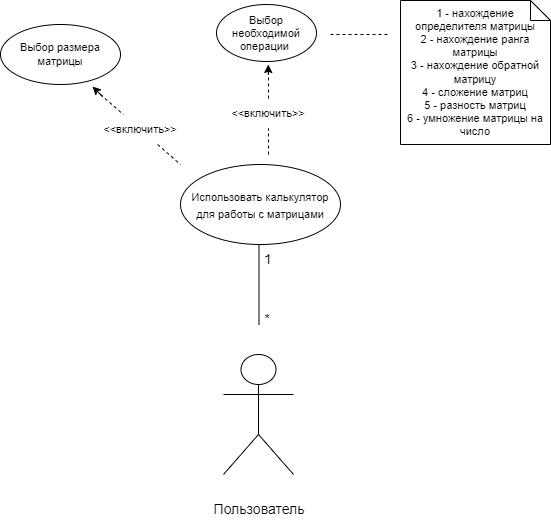

The diagram above was exported from draw.io. Its source (the exported page's mxGraphModel, read from the mxfile embedded in the PNG):
<mxGraphModel dx="1039" dy="547" grid="1" gridSize="10" guides="1" tooltips="1" connect="1" arrows="1" fold="1" page="1" pageScale="1" pageWidth="1169" pageHeight="1654" math="0" shadow="0">
  <root>
    <mxCell id="0" />
    <mxCell id="1" parent="0" />
    <mxCell id="NFsiplp2wYQer8IULAcK-1" value="Actor" style="shape=umlActor;verticalLabelPosition=bottom;verticalAlign=top;html=1;outlineConnect=0;fontColor=#FFFFFF;" vertex="1" parent="1">
      <mxGeometry x="533" y="1140" width="70" height="120" as="geometry" />
    </mxCell>
    <mxCell id="NFsiplp2wYQer8IULAcK-2" value="&lt;font style=&quot;font-size: 14px&quot;&gt;Пользователь&lt;/font&gt;" style="text;html=1;strokeColor=none;fillColor=none;align=center;verticalAlign=middle;whiteSpace=wrap;rounded=0;fontColor=#000000;" vertex="1" parent="1">
      <mxGeometry x="539" y="1280" width="60" height="30" as="geometry" />
    </mxCell>
    <mxCell id="NFsiplp2wYQer8IULAcK-3" value="" style="endArrow=none;html=1;rounded=0;fontColor=#000000;" edge="1" parent="1">
      <mxGeometry width="50" height="50" relative="1" as="geometry">
        <mxPoint x="568.5" y="1110" as="sourcePoint" />
        <mxPoint x="568.5" y="1030" as="targetPoint" />
      </mxGeometry>
    </mxCell>
    <mxCell id="NFsiplp2wYQer8IULAcK-5" value="*" style="text;html=1;strokeColor=none;fillColor=none;align=center;verticalAlign=middle;whiteSpace=wrap;rounded=0;fontSize=14;fontColor=#000000;" vertex="1" parent="1">
      <mxGeometry x="547" y="1090" width="60" height="30" as="geometry" />
    </mxCell>
    <mxCell id="NFsiplp2wYQer8IULAcK-6" value="1" style="text;html=1;strokeColor=none;fillColor=none;align=center;verticalAlign=middle;whiteSpace=wrap;rounded=0;fontSize=14;fontColor=#000000;" vertex="1" parent="1">
      <mxGeometry x="548" y="1030" width="60" height="30" as="geometry" />
    </mxCell>
    <mxCell id="NFsiplp2wYQer8IULAcK-7" value="&lt;font style=&quot;font-size: 11px&quot;&gt;Использовать калькулятор для работы с матрицами&lt;/font&gt;" style="ellipse;whiteSpace=wrap;html=1;fontSize=14;fontColor=#000000;" vertex="1" parent="1">
      <mxGeometry x="490" y="950" width="160" height="80" as="geometry" />
    </mxCell>
    <mxCell id="NFsiplp2wYQer8IULAcK-10" value="" style="endArrow=none;dashed=1;html=1;rounded=0;fontSize=11;fontColor=#000000;startArrow=none;" edge="1" parent="1" source="NFsiplp2wYQer8IULAcK-12">
      <mxGeometry width="50" height="50" relative="1" as="geometry">
        <mxPoint x="410" y="880" as="sourcePoint" />
        <mxPoint x="490" y="950" as="targetPoint" />
      </mxGeometry>
    </mxCell>
    <mxCell id="NFsiplp2wYQer8IULAcK-12" value="&amp;lt;&amp;lt;включить&amp;gt;&amp;gt;" style="text;html=1;strokeColor=none;fillColor=none;align=center;verticalAlign=middle;whiteSpace=wrap;rounded=0;fontSize=11;fontColor=#000000;" vertex="1" parent="1">
      <mxGeometry x="420" y="900" width="60" height="30" as="geometry" />
    </mxCell>
    <mxCell id="NFsiplp2wYQer8IULAcK-13" value="" style="endArrow=none;dashed=1;html=1;rounded=0;fontSize=11;fontColor=#000000;" edge="1" parent="1" target="NFsiplp2wYQer8IULAcK-12">
      <mxGeometry width="50" height="50" relative="1" as="geometry">
        <mxPoint x="410" y="880" as="sourcePoint" />
        <mxPoint x="490" y="950" as="targetPoint" />
      </mxGeometry>
    </mxCell>
    <mxCell id="NFsiplp2wYQer8IULAcK-14" value="" style="endArrow=classic;html=1;rounded=0;fontSize=11;fontColor=#000000;" edge="1" parent="1">
      <mxGeometry width="50" height="50" relative="1" as="geometry">
        <mxPoint x="412" y="882" as="sourcePoint" />
        <mxPoint x="402" y="872" as="targetPoint" />
      </mxGeometry>
    </mxCell>
    <mxCell id="NFsiplp2wYQer8IULAcK-15" value="Выбор размера матрицы" style="ellipse;whiteSpace=wrap;html=1;fontSize=11;fontColor=#000000;" vertex="1" parent="1">
      <mxGeometry x="310" y="810" width="120" height="60" as="geometry" />
    </mxCell>
    <mxCell id="NFsiplp2wYQer8IULAcK-20" value="" style="endArrow=none;dashed=1;html=1;rounded=0;fontSize=11;fontColor=#000000;startArrow=none;" edge="1" parent="1" source="NFsiplp2wYQer8IULAcK-17">
      <mxGeometry width="50" height="50" relative="1" as="geometry">
        <mxPoint x="655" y="960" as="sourcePoint" />
        <mxPoint x="578" y="850" as="targetPoint" />
      </mxGeometry>
    </mxCell>
    <mxCell id="NFsiplp2wYQer8IULAcK-17" value="&amp;lt;&amp;lt;включить&amp;gt;&amp;gt;" style="text;html=1;strokeColor=none;fillColor=none;align=center;verticalAlign=middle;whiteSpace=wrap;rounded=0;fontSize=11;fontColor=#000000;" vertex="1" parent="1">
      <mxGeometry x="548" y="884" width="60" height="30" as="geometry" />
    </mxCell>
    <mxCell id="NFsiplp2wYQer8IULAcK-21" value="" style="endArrow=none;dashed=1;html=1;rounded=0;fontSize=11;fontColor=#000000;entryX=0.5;entryY=1;entryDx=0;entryDy=0;" edge="1" parent="1" target="NFsiplp2wYQer8IULAcK-17">
      <mxGeometry width="50" height="50" relative="1" as="geometry">
        <mxPoint x="578" y="940" as="sourcePoint" />
        <mxPoint x="574.3065573770493" y="914" as="targetPoint" />
      </mxGeometry>
    </mxCell>
    <mxCell id="NFsiplp2wYQer8IULAcK-22" value="" style="endArrow=classic;html=1;rounded=0;fontSize=11;fontColor=#000000;" edge="1" parent="1">
      <mxGeometry width="50" height="50" relative="1" as="geometry">
        <mxPoint x="577.76" y="860" as="sourcePoint" />
        <mxPoint x="577.76" y="850" as="targetPoint" />
        <Array as="points">
          <mxPoint x="577.76" y="860" />
        </Array>
      </mxGeometry>
    </mxCell>
    <mxCell id="NFsiplp2wYQer8IULAcK-24" value="Выбор&lt;br&gt;необходимой операции&amp;nbsp;" style="ellipse;whiteSpace=wrap;html=1;fontSize=11;fontColor=#000000;" vertex="1" parent="1">
      <mxGeometry x="526" y="790" width="100" height="57" as="geometry" />
    </mxCell>
    <mxCell id="NFsiplp2wYQer8IULAcK-26" value="&lt;div&gt;1 - нахождение определителя матрицы&lt;/div&gt;&lt;div&gt;2 - нахождение ранга матрицы&lt;/div&gt;&lt;div&gt;3 - нахождение обратной матрицу&lt;/div&gt;&lt;div&gt;4 - сложение матриц&lt;/div&gt;&lt;div&gt;5 - разность матриц&lt;/div&gt;&lt;div&gt;6 - умножение матрицы на число&lt;/div&gt;" style="shape=note;size=20;whiteSpace=wrap;html=1;fontSize=11;fontColor=#000000;" vertex="1" parent="1">
      <mxGeometry x="710" y="786" width="150" height="144" as="geometry" />
    </mxCell>
    <mxCell id="NFsiplp2wYQer8IULAcK-27" value="" style="endArrow=none;dashed=1;html=1;rounded=0;fontSize=11;fontColor=#000000;" edge="1" parent="1">
      <mxGeometry width="50" height="50" relative="1" as="geometry">
        <mxPoint x="640" y="820" as="sourcePoint" />
        <mxPoint x="700" y="820" as="targetPoint" />
      </mxGeometry>
    </mxCell>
  </root>
</mxGraphModel>